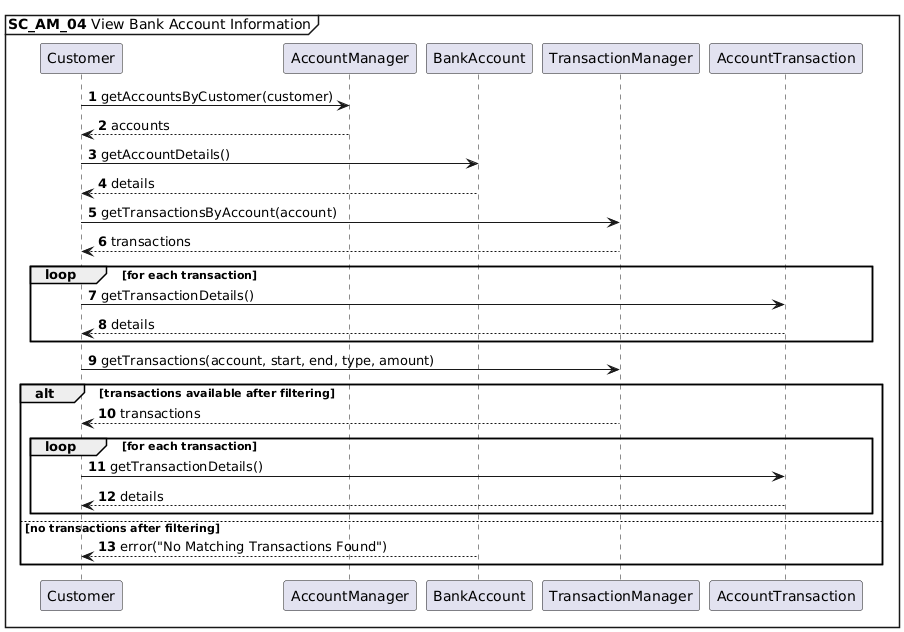

The diagram above was rendered by PlantUML. Its source (embedded in the PNG):
@startuml
autonumber
mainframe **SC_AM_04** View Bank Account Information

Customer -> AccountManager : getAccountsByCustomer(customer)
AccountManager --> Customer : accounts
Customer -> BankAccount : getAccountDetails()
BankAccount --> Customer : details
Customer -> TransactionManager: getTransactionsByAccount(account)
TransactionManager --> Customer : transactions
loop for each transaction
Customer -> AccountTransaction: getTransactionDetails()
AccountTransaction --> Customer: details
end
Customer -> TransactionManager: getTransactions(account, start, end, type, amount)
alt transactions available after filtering
TransactionManager --> Customer : transactions
loop for each transaction
Customer -> AccountTransaction: getTransactionDetails()
AccountTransaction --> Customer: details
end
else no transactions after filtering
BankAccount --> Customer: error("No Matching Transactions Found")
end
@enduml